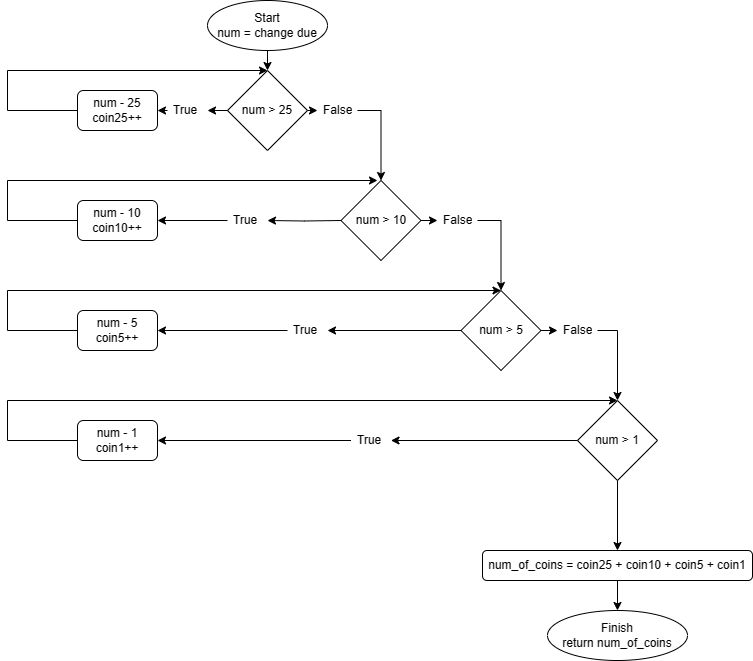

The diagram above was exported from draw.io. Its source (the exported page's mxGraphModel, read from the mxfile embedded in the PNG):
<mxGraphModel dx="1026" dy="729" grid="1" gridSize="10" guides="1" tooltips="1" connect="1" arrows="1" fold="1" page="1" pageScale="1" pageWidth="827" pageHeight="1169" math="0" shadow="0">
  <root>
    <mxCell id="0" />
    <mxCell id="1" parent="0" />
    <mxCell id="nZ9WennN96ZSbEPr67or-11" style="edgeStyle=orthogonalEdgeStyle;rounded=0;orthogonalLoop=1;jettySize=auto;html=1;exitX=0.5;exitY=1;exitDx=0;exitDy=0;entryX=0.5;entryY=0;entryDx=0;entryDy=0;" parent="1" edge="1">
      <mxGeometry relative="1" as="geometry">
        <mxPoint x="310" y="90" as="sourcePoint" />
        <mxPoint x="310" y="110" as="targetPoint" />
      </mxGeometry>
    </mxCell>
    <mxCell id="nZ9WennN96ZSbEPr67or-3" value="Start&lt;div&gt;num = change due&lt;/div&gt;" style="ellipse;whiteSpace=wrap;html=1;" parent="1" vertex="1">
      <mxGeometry x="250" y="40" width="120" height="50" as="geometry" />
    </mxCell>
    <mxCell id="nZ9WennN96ZSbEPr67or-5" value="Finish&lt;div&gt;return num_of_coins&lt;/div&gt;" style="ellipse;whiteSpace=wrap;html=1;" parent="1" vertex="1">
      <mxGeometry x="590" y="650" width="140" height="50" as="geometry" />
    </mxCell>
    <mxCell id="nZ9WennN96ZSbEPr67or-20" style="edgeStyle=orthogonalEdgeStyle;rounded=0;orthogonalLoop=1;jettySize=auto;html=1;exitX=0;exitY=0.5;exitDx=0;exitDy=0;entryX=1;entryY=0.5;entryDx=0;entryDy=0;" parent="1" source="nZ9WennN96ZSbEPr67or-32" target="nZ9WennN96ZSbEPr67or-14" edge="1">
      <mxGeometry relative="1" as="geometry" />
    </mxCell>
    <mxCell id="nZ9WennN96ZSbEPr67or-42" style="edgeStyle=orthogonalEdgeStyle;rounded=0;orthogonalLoop=1;jettySize=auto;html=1;exitX=1;exitY=0.5;exitDx=0;exitDy=0;entryX=0;entryY=0.5;entryDx=0;entryDy=0;" parent="1" source="nZ9WennN96ZSbEPr67or-6" target="nZ9WennN96ZSbEPr67or-39" edge="1">
      <mxGeometry relative="1" as="geometry" />
    </mxCell>
    <mxCell id="nZ9WennN96ZSbEPr67or-6" value="num &amp;gt; 25" style="rhombus;whiteSpace=wrap;html=1;" parent="1" vertex="1">
      <mxGeometry x="270" y="110" width="80" height="80" as="geometry" />
    </mxCell>
    <mxCell id="nZ9WennN96ZSbEPr67or-21" style="edgeStyle=orthogonalEdgeStyle;rounded=0;orthogonalLoop=1;jettySize=auto;html=1;exitX=0;exitY=0.5;exitDx=0;exitDy=0;entryX=1;entryY=0.5;entryDx=0;entryDy=0;" parent="1" source="nZ9WennN96ZSbEPr67or-33" target="nZ9WennN96ZSbEPr67or-15" edge="1">
      <mxGeometry relative="1" as="geometry" />
    </mxCell>
    <mxCell id="nZ9WennN96ZSbEPr67or-26" style="edgeStyle=orthogonalEdgeStyle;rounded=0;orthogonalLoop=1;jettySize=auto;html=1;exitX=1;exitY=0.5;exitDx=0;exitDy=0;entryX=0.5;entryY=0;entryDx=0;entryDy=0;" parent="1" source="nZ9WennN96ZSbEPr67or-43" target="nZ9WennN96ZSbEPr67or-8" edge="1">
      <mxGeometry relative="1" as="geometry" />
    </mxCell>
    <mxCell id="nZ9WennN96ZSbEPr67or-45" style="edgeStyle=orthogonalEdgeStyle;rounded=0;orthogonalLoop=1;jettySize=auto;html=1;exitX=1;exitY=0.5;exitDx=0;exitDy=0;entryX=0;entryY=0.5;entryDx=0;entryDy=0;" parent="1" target="nZ9WennN96ZSbEPr67or-43" edge="1">
      <mxGeometry relative="1" as="geometry">
        <mxPoint x="463.5" y="260" as="sourcePoint" />
      </mxGeometry>
    </mxCell>
    <mxCell id="nZ9WennN96ZSbEPr67or-7" value="num &amp;gt; 10" style="rhombus;whiteSpace=wrap;html=1;" parent="1" vertex="1">
      <mxGeometry x="383.5" y="220" width="80" height="80" as="geometry" />
    </mxCell>
    <mxCell id="nZ9WennN96ZSbEPr67or-22" style="edgeStyle=orthogonalEdgeStyle;rounded=0;orthogonalLoop=1;jettySize=auto;html=1;exitX=0;exitY=0.5;exitDx=0;exitDy=0;entryX=1;entryY=0.5;entryDx=0;entryDy=0;" parent="1" source="nZ9WennN96ZSbEPr67or-30" target="nZ9WennN96ZSbEPr67or-17" edge="1">
      <mxGeometry relative="1" as="geometry" />
    </mxCell>
    <mxCell id="nZ9WennN96ZSbEPr67or-27" style="edgeStyle=orthogonalEdgeStyle;rounded=0;orthogonalLoop=1;jettySize=auto;html=1;exitX=1;exitY=0.5;exitDx=0;exitDy=0;entryX=0.5;entryY=0;entryDx=0;entryDy=0;" parent="1" source="nZ9WennN96ZSbEPr67or-46" target="nZ9WennN96ZSbEPr67or-9" edge="1">
      <mxGeometry relative="1" as="geometry" />
    </mxCell>
    <mxCell id="nZ9WennN96ZSbEPr67or-48" style="edgeStyle=orthogonalEdgeStyle;rounded=0;orthogonalLoop=1;jettySize=auto;html=1;exitX=1;exitY=0.5;exitDx=0;exitDy=0;entryX=0;entryY=0.5;entryDx=0;entryDy=0;" parent="1" source="nZ9WennN96ZSbEPr67or-8" target="nZ9WennN96ZSbEPr67or-46" edge="1">
      <mxGeometry relative="1" as="geometry" />
    </mxCell>
    <mxCell id="nZ9WennN96ZSbEPr67or-8" value="num &amp;gt; 5" style="rhombus;whiteSpace=wrap;html=1;" parent="1" vertex="1">
      <mxGeometry x="503.5" y="330" width="80" height="80" as="geometry" />
    </mxCell>
    <mxCell id="nZ9WennN96ZSbEPr67or-23" style="edgeStyle=orthogonalEdgeStyle;rounded=0;orthogonalLoop=1;jettySize=auto;html=1;exitX=0;exitY=0.5;exitDx=0;exitDy=0;entryX=1;entryY=0.5;entryDx=0;entryDy=0;" parent="1" source="nZ9WennN96ZSbEPr67or-31" target="nZ9WennN96ZSbEPr67or-18" edge="1">
      <mxGeometry relative="1" as="geometry" />
    </mxCell>
    <mxCell id="nZ9WennN96ZSbEPr67or-28" style="edgeStyle=orthogonalEdgeStyle;rounded=0;orthogonalLoop=1;jettySize=auto;html=1;exitX=0.5;exitY=1;exitDx=0;exitDy=0;entryX=0.5;entryY=0;entryDx=0;entryDy=0;" parent="1" source="nZ9WennN96ZSbEPr67or-9" target="nZ9WennN96ZSbEPr67or-19" edge="1">
      <mxGeometry relative="1" as="geometry" />
    </mxCell>
    <mxCell id="nZ9WennN96ZSbEPr67or-9" value="num &amp;gt; 1" style="rhombus;whiteSpace=wrap;html=1;" parent="1" vertex="1">
      <mxGeometry x="620" y="440" width="80" height="80" as="geometry" />
    </mxCell>
    <mxCell id="nZ9WennN96ZSbEPr67or-56" style="edgeStyle=orthogonalEdgeStyle;rounded=0;orthogonalLoop=1;jettySize=auto;html=1;exitX=0;exitY=0.5;exitDx=0;exitDy=0;" parent="1" source="nZ9WennN96ZSbEPr67or-14" edge="1">
      <mxGeometry relative="1" as="geometry">
        <Array as="points">
          <mxPoint x="50" y="150" />
          <mxPoint x="50" y="110" />
        </Array>
        <mxPoint x="310" y="110" as="targetPoint" />
      </mxGeometry>
    </mxCell>
    <mxCell id="nZ9WennN96ZSbEPr67or-14" value="num - 25&lt;div&gt;coin25++&lt;/div&gt;" style="rounded=1;whiteSpace=wrap;html=1;" parent="1" vertex="1">
      <mxGeometry x="120" y="130" width="80" height="40" as="geometry" />
    </mxCell>
    <mxCell id="nZ9WennN96ZSbEPr67or-57" style="edgeStyle=orthogonalEdgeStyle;rounded=0;orthogonalLoop=1;jettySize=auto;html=1;exitX=0;exitY=0.5;exitDx=0;exitDy=0;" parent="1" source="nZ9WennN96ZSbEPr67or-15" edge="1">
      <mxGeometry relative="1" as="geometry">
        <mxPoint x="420" y="220" as="targetPoint" />
        <Array as="points">
          <mxPoint x="50" y="260" />
          <mxPoint x="50" y="220" />
        </Array>
      </mxGeometry>
    </mxCell>
    <mxCell id="nZ9WennN96ZSbEPr67or-15" value="num - 10&lt;div&gt;coin10++&lt;/div&gt;" style="rounded=1;whiteSpace=wrap;html=1;" parent="1" vertex="1">
      <mxGeometry x="120" y="240" width="80" height="40" as="geometry" />
    </mxCell>
    <mxCell id="nZ9WennN96ZSbEPr67or-58" style="edgeStyle=orthogonalEdgeStyle;rounded=0;orthogonalLoop=1;jettySize=auto;html=1;exitX=0;exitY=0.5;exitDx=0;exitDy=0;entryX=0.5;entryY=0;entryDx=0;entryDy=0;" parent="1" source="nZ9WennN96ZSbEPr67or-17" target="nZ9WennN96ZSbEPr67or-8" edge="1">
      <mxGeometry relative="1" as="geometry">
        <Array as="points">
          <mxPoint x="50" y="370" />
          <mxPoint x="50" y="330" />
        </Array>
      </mxGeometry>
    </mxCell>
    <mxCell id="nZ9WennN96ZSbEPr67or-17" value="num - 5&lt;div&gt;coin5++&lt;/div&gt;" style="rounded=1;whiteSpace=wrap;html=1;" parent="1" vertex="1">
      <mxGeometry x="120" y="350" width="80" height="40" as="geometry" />
    </mxCell>
    <mxCell id="nZ9WennN96ZSbEPr67or-59" style="edgeStyle=orthogonalEdgeStyle;rounded=0;orthogonalLoop=1;jettySize=auto;html=1;exitX=0;exitY=0.5;exitDx=0;exitDy=0;entryX=0.5;entryY=0;entryDx=0;entryDy=0;" parent="1" source="nZ9WennN96ZSbEPr67or-18" target="nZ9WennN96ZSbEPr67or-9" edge="1">
      <mxGeometry relative="1" as="geometry">
        <Array as="points">
          <mxPoint x="50" y="480" />
          <mxPoint x="50" y="440" />
        </Array>
      </mxGeometry>
    </mxCell>
    <mxCell id="nZ9WennN96ZSbEPr67or-18" value="num - 1&lt;div&gt;coin1++&lt;/div&gt;" style="rounded=1;whiteSpace=wrap;html=1;" parent="1" vertex="1">
      <mxGeometry x="120" y="460" width="80" height="40" as="geometry" />
    </mxCell>
    <mxCell id="nZ9WennN96ZSbEPr67or-29" style="edgeStyle=orthogonalEdgeStyle;rounded=0;orthogonalLoop=1;jettySize=auto;html=1;exitX=0.5;exitY=1;exitDx=0;exitDy=0;entryX=0.5;entryY=0;entryDx=0;entryDy=0;" parent="1" source="nZ9WennN96ZSbEPr67or-19" target="nZ9WennN96ZSbEPr67or-5" edge="1">
      <mxGeometry relative="1" as="geometry" />
    </mxCell>
    <mxCell id="nZ9WennN96ZSbEPr67or-19" value="num_of_coins = coin25 + coin10 + coin5 + coin1" style="rounded=1;whiteSpace=wrap;html=1;" parent="1" vertex="1">
      <mxGeometry x="525" y="590" width="270" height="30" as="geometry" />
    </mxCell>
    <mxCell id="nZ9WennN96ZSbEPr67or-34" value="" style="edgeStyle=orthogonalEdgeStyle;rounded=0;orthogonalLoop=1;jettySize=auto;html=1;exitX=0;exitY=0.5;exitDx=0;exitDy=0;entryX=1;entryY=0.5;entryDx=0;entryDy=0;" parent="1" source="nZ9WennN96ZSbEPr67or-8" target="nZ9WennN96ZSbEPr67or-30" edge="1">
      <mxGeometry relative="1" as="geometry">
        <mxPoint x="570" y="400" as="sourcePoint" />
        <mxPoint x="320" y="400" as="targetPoint" />
      </mxGeometry>
    </mxCell>
    <mxCell id="nZ9WennN96ZSbEPr67or-30" value="True" style="text;strokeColor=none;fillColor=none;align=left;verticalAlign=middle;spacingLeft=4;spacingRight=4;overflow=hidden;points=[[0,0.5],[1,0.5]];portConstraint=eastwest;rotatable=0;whiteSpace=wrap;html=1;" parent="1" vertex="1">
      <mxGeometry x="330" y="355" width="40" height="30" as="geometry" />
    </mxCell>
    <mxCell id="nZ9WennN96ZSbEPr67or-35" value="" style="edgeStyle=orthogonalEdgeStyle;rounded=0;orthogonalLoop=1;jettySize=auto;html=1;exitX=0;exitY=0.5;exitDx=0;exitDy=0;entryX=1;entryY=0.5;entryDx=0;entryDy=0;" parent="1" source="nZ9WennN96ZSbEPr67or-9" target="nZ9WennN96ZSbEPr67or-31" edge="1">
      <mxGeometry relative="1" as="geometry">
        <mxPoint x="650" y="510" as="sourcePoint" />
        <mxPoint x="320" y="510" as="targetPoint" />
      </mxGeometry>
    </mxCell>
    <mxCell id="nZ9WennN96ZSbEPr67or-31" value="True" style="text;strokeColor=none;fillColor=none;align=left;verticalAlign=middle;spacingLeft=4;spacingRight=4;overflow=hidden;points=[[0,0.5],[1,0.5]];portConstraint=eastwest;rotatable=0;whiteSpace=wrap;html=1;" parent="1" vertex="1">
      <mxGeometry x="393.5" y="465" width="40" height="30" as="geometry" />
    </mxCell>
    <mxCell id="nZ9WennN96ZSbEPr67or-36" value="" style="edgeStyle=orthogonalEdgeStyle;rounded=0;orthogonalLoop=1;jettySize=auto;html=1;exitX=0;exitY=0.5;exitDx=0;exitDy=0;entryX=1;entryY=0.5;entryDx=0;entryDy=0;" parent="1" target="nZ9WennN96ZSbEPr67or-33" edge="1">
      <mxGeometry relative="1" as="geometry">
        <mxPoint x="383.5" y="260" as="sourcePoint" />
        <mxPoint x="210" y="260" as="targetPoint" />
      </mxGeometry>
    </mxCell>
    <mxCell id="nZ9WennN96ZSbEPr67or-33" value="True" style="text;strokeColor=none;fillColor=none;align=left;verticalAlign=middle;spacingLeft=4;spacingRight=4;overflow=hidden;points=[[0,0.5],[1,0.5]];portConstraint=eastwest;rotatable=0;whiteSpace=wrap;html=1;" parent="1" vertex="1">
      <mxGeometry x="270" y="245" width="40" height="30" as="geometry" />
    </mxCell>
    <mxCell id="nZ9WennN96ZSbEPr67or-37" value="" style="edgeStyle=orthogonalEdgeStyle;rounded=0;orthogonalLoop=1;jettySize=auto;html=1;exitX=0;exitY=0.5;exitDx=0;exitDy=0;entryX=1;entryY=0.5;entryDx=0;entryDy=0;" parent="1" target="nZ9WennN96ZSbEPr67or-32" edge="1">
      <mxGeometry relative="1" as="geometry">
        <mxPoint x="270" y="150" as="sourcePoint" />
        <mxPoint x="180" y="150" as="targetPoint" />
      </mxGeometry>
    </mxCell>
    <mxCell id="nZ9WennN96ZSbEPr67or-32" value="True" style="text;strokeColor=none;fillColor=none;align=left;verticalAlign=middle;spacingLeft=4;spacingRight=4;overflow=hidden;points=[[0,0.5],[1,0.5]];portConstraint=eastwest;rotatable=0;whiteSpace=wrap;html=1;" parent="1" vertex="1">
      <mxGeometry x="210" y="135" width="40" height="30" as="geometry" />
    </mxCell>
    <mxCell id="nZ9WennN96ZSbEPr67or-41" style="edgeStyle=orthogonalEdgeStyle;rounded=0;orthogonalLoop=1;jettySize=auto;html=1;exitX=1;exitY=0.5;exitDx=0;exitDy=0;entryX=0.5;entryY=0;entryDx=0;entryDy=0;" parent="1" source="nZ9WennN96ZSbEPr67or-39" target="nZ9WennN96ZSbEPr67or-7" edge="1">
      <mxGeometry relative="1" as="geometry" />
    </mxCell>
    <mxCell id="nZ9WennN96ZSbEPr67or-39" value="False" style="text;strokeColor=none;fillColor=none;align=left;verticalAlign=middle;spacingLeft=4;spacingRight=4;overflow=hidden;points=[[0,0.5],[1,0.5]];portConstraint=eastwest;rotatable=0;whiteSpace=wrap;html=1;" parent="1" vertex="1">
      <mxGeometry x="360" y="140" width="40" height="20" as="geometry" />
    </mxCell>
    <mxCell id="nZ9WennN96ZSbEPr67or-43" value="False" style="text;strokeColor=none;fillColor=none;align=left;verticalAlign=middle;spacingLeft=4;spacingRight=4;overflow=hidden;points=[[0,0.5],[1,0.5]];portConstraint=eastwest;rotatable=0;whiteSpace=wrap;html=1;" parent="1" vertex="1">
      <mxGeometry x="480" y="250" width="40" height="20" as="geometry" />
    </mxCell>
    <mxCell id="nZ9WennN96ZSbEPr67or-46" value="False" style="text;strokeColor=none;fillColor=none;align=left;verticalAlign=middle;spacingLeft=4;spacingRight=4;overflow=hidden;points=[[0,0.5],[1,0.5]];portConstraint=eastwest;rotatable=0;whiteSpace=wrap;html=1;" parent="1" vertex="1">
      <mxGeometry x="600" y="360" width="40" height="20" as="geometry" />
    </mxCell>
  </root>
</mxGraphModel>